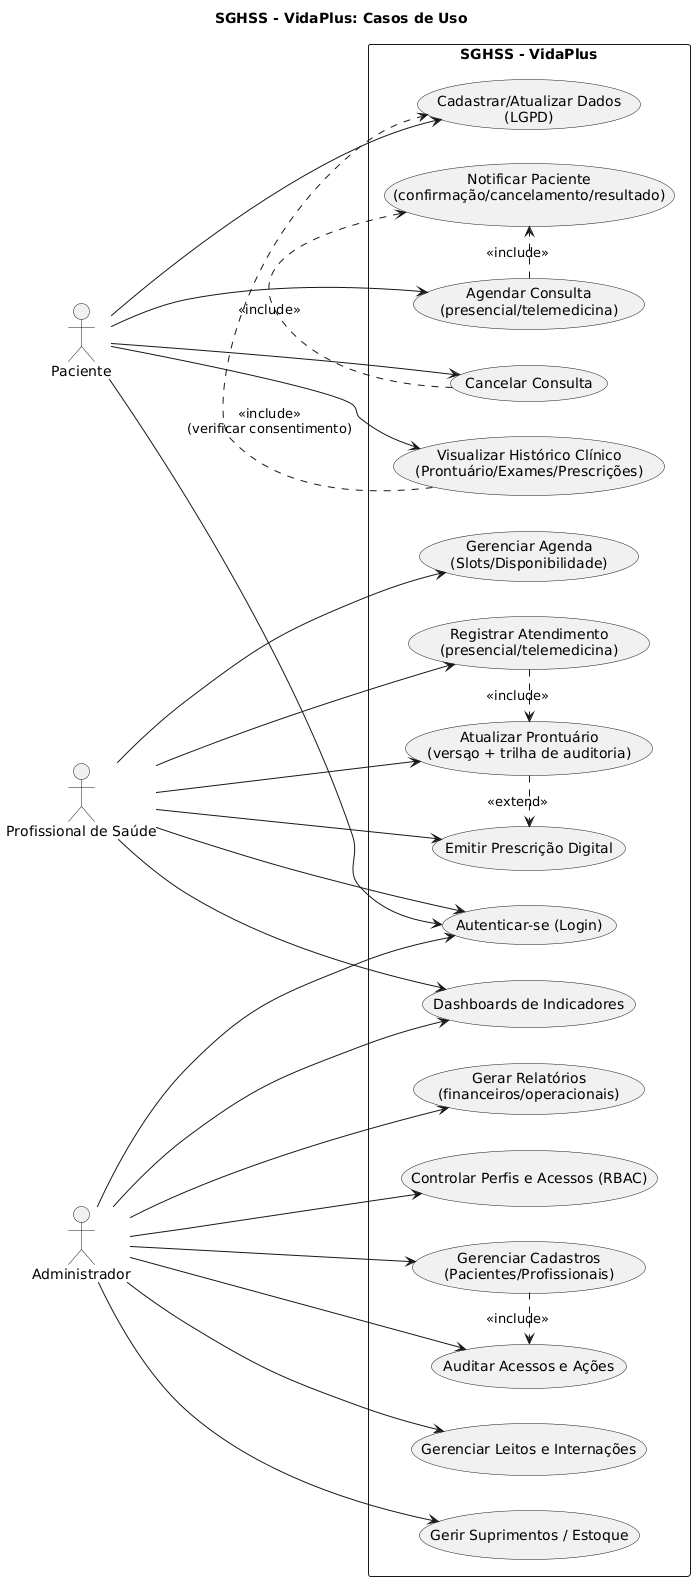

The diagram above was rendered by PlantUML. Its source (embedded in the PNG):
@startuml
title SGHSS - VidaPlus: Casos de Uso 

left to right direction
actor "Paciente" as Paciente
actor "Profissional de Saúde" as Prof
actor "Administrador" as Adm

rectangle "SGHSS - VidaPlus" {
  usecase "Cadastrar/Atualizar Dados\n(LGPD)" as UC1
  usecase "Autenticar-se (Login)" as UC2
  usecase "Agendar Consulta\n(presencial/telemedicina)" as UC3
  usecase "Cancelar Consulta" as UC4
  usecase "Visualizar Histórico Clínico\n(Prontuário/Exames/Prescrições)" as UC5
  usecase "Gerenciar Agenda\n(Slots/Disponibilidade)" as UC6
  usecase "Registrar Atendimento\n(presencial/telemedicina)" as UC7
  usecase "Atualizar Prontuário\n(versa̧o + trilha de auditoria)" as UC8
  usecase "Emitir Prescrição Digital" as UC9
  usecase "Gerenciar Cadastros\n(Pacientes/Profissionais)" as UC10
  usecase "Gerenciar Leitos e Internações" as UC11
  usecase "Gerir Suprimentos / Estoque" as UC12
  usecase "Gerar Relatórios\n(financeiros/operacionais)" as UC13
  usecase "Controlar Perfis e Acessos (RBAC)" as UC14
  usecase "Auditar Acessos e Ações" as UC15
  usecase "Notificar Paciente\n(confirmação/cancelamento/resultado)" as UC16
  usecase "Dashboards de Indicadores" as UC17
}

' Associações por ator
Paciente --> UC1
Paciente --> UC2
Paciente --> UC3
Paciente --> UC4
Paciente --> UC5

Prof --> UC2
Prof --> UC6
Prof --> UC7
Prof --> UC8
Prof --> UC9
Prof --> UC17

Adm --> UC2
Adm --> UC10
Adm --> UC11
Adm --> UC12
Adm --> UC13
Adm --> UC14
Adm --> UC15
Adm --> UC17

' Relações include/extend
UC3 .> UC16 : <<include>>
UC4 .> UC16 : <<include>>
UC7 .> UC8 : <<include>>
UC8 .> UC9 : <<extend>>
UC5 .> UC1 : <<include>>\n(verificar consentimento)
UC10 .> UC15 : <<include>>
@enduml